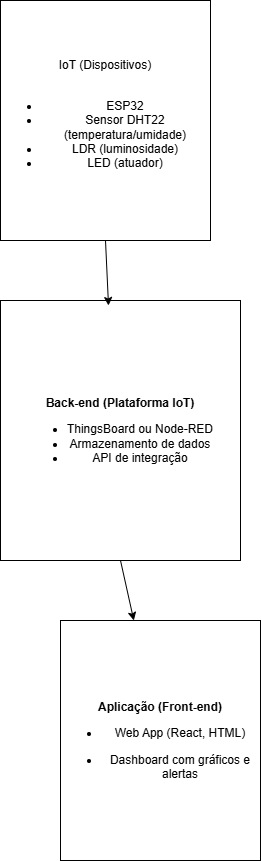

The diagram above was exported from draw.io. Its source (the exported page's mxGraphModel, read from the mxfile embedded in the PNG):
<mxGraphModel dx="902" dy="578" grid="1" gridSize="10" guides="1" tooltips="1" connect="1" arrows="1" fold="1" page="1" pageScale="1" pageWidth="827" pageHeight="1169" math="0" shadow="0">
  <root>
    <mxCell id="WIyWlLk6GJQsqaUBKTNV-0" />
    <mxCell id="WIyWlLk6GJQsqaUBKTNV-1" parent="WIyWlLk6GJQsqaUBKTNV-0" />
    <mxCell id="mKExre4PZ9DteOP8FFhG-4" value="&lt;p class=&quot;&quot; data-end=&quot;436&quot; data-start=&quot;411&quot;&gt;&lt;strong data-end=&quot;436&quot; data-start=&quot;411&quot;&gt;Aplicação (Front-end)&lt;/strong&gt;&lt;/p&gt;&lt;ul data-end=&quot;501&quot; data-start=&quot;440&quot;&gt;&lt;li&gt;&lt;span style=&quot;background-color: transparent; color: light-dark(rgb(0, 0, 0), rgb(255, 255, 255));&quot;&gt;Web App (React, HTML)&lt;/span&gt;&lt;/li&gt;&lt;li class=&quot;&quot; data-end=&quot;463&quot; data-start=&quot;440&quot;&gt;&lt;p class=&quot;&quot; data-end=&quot;463&quot; data-start=&quot;442&quot;&gt;&lt;span style=&quot;background-color: transparent; color: light-dark(rgb(0, 0, 0), rgb(255, 255, 255));&quot;&gt;Dashboard com gráficos e alertas&lt;/span&gt;&lt;/p&gt;&lt;/li&gt;&lt;/ul&gt;" style="rounded=0;whiteSpace=wrap;html=1;" parent="WIyWlLk6GJQsqaUBKTNV-1" vertex="1">
      <mxGeometry x="380" y="890" width="200" height="240" as="geometry" />
    </mxCell>
    <mxCell id="mKExre4PZ9DteOP8FFhG-1" value="&lt;p class=&quot;&quot; data-end=&quot;326&quot; data-start=&quot;297&quot;&gt;&lt;strong data-end=&quot;326&quot; data-start=&quot;297&quot;&gt;Back-end (Plataforma IoT)&lt;/strong&gt;&lt;/p&gt;&lt;p class=&quot;&quot; data-end=&quot;326&quot; data-start=&quot;297&quot;&gt;&lt;/p&gt;&lt;ul&gt;&lt;li&gt;&lt;span style=&quot;background-color: transparent; color: light-dark(rgb(0, 0, 0), rgb(255, 255, 255));&quot;&gt;ThingsBoard ou Node-RED&lt;/span&gt;&lt;/li&gt;&lt;li&gt;&lt;span style=&quot;background-color: transparent; color: light-dark(rgb(0, 0, 0), rgb(255, 255, 255));&quot;&gt;Armazenamento de dados&lt;/span&gt;&lt;/li&gt;&lt;li&gt;&lt;span style=&quot;background-color: transparent; color: light-dark(rgb(0, 0, 0), rgb(255, 255, 255));&quot;&gt;API de integração&lt;/span&gt;&lt;/li&gt;&lt;/ul&gt;&lt;p&gt;&lt;/p&gt;" style="rounded=0;whiteSpace=wrap;html=1;" parent="WIyWlLk6GJQsqaUBKTNV-1" vertex="1">
      <mxGeometry x="320" y="570" width="240" height="260" as="geometry" />
    </mxCell>
    <mxCell id="mKExre4PZ9DteOP8FFhG-0" value="&lt;span style=&quot;background-color: transparent; color: light-dark(rgb(0, 0, 0), rgb(255, 255, 255));&quot;&gt;IoT (Dispositivos)&lt;/span&gt;&lt;div&gt;&lt;span style=&quot;background-color: transparent; color: light-dark(rgb(0, 0, 0), rgb(255, 255, 255));&quot;&gt;&lt;br&gt;&lt;/span&gt;&lt;/div&gt;&lt;div&gt;&lt;ul&gt;&lt;li&gt;&lt;span style=&quot;background-color: transparent; color: light-dark(rgb(0, 0, 0), rgb(255, 255, 255));&quot;&gt;ESP32&lt;/span&gt;&lt;/li&gt;&lt;li&gt;&lt;span style=&quot;background-color: transparent; color: light-dark(rgb(0, 0, 0), rgb(255, 255, 255));&quot;&gt;Sensor DHT22 (temperatura/umidade)&lt;/span&gt;&lt;/li&gt;&lt;li&gt;&lt;span style=&quot;background-color: transparent; color: light-dark(rgb(0, 0, 0), rgb(255, 255, 255));&quot;&gt;LDR (luminosidade)&lt;/span&gt;&lt;/li&gt;&lt;li&gt;&lt;span style=&quot;background-color: transparent; color: light-dark(rgb(0, 0, 0), rgb(255, 255, 255));&quot;&gt;LED (atuador)&lt;/span&gt;&lt;/li&gt;&lt;/ul&gt;&lt;/div&gt;" style="rounded=0;whiteSpace=wrap;html=1;align=center;" parent="WIyWlLk6GJQsqaUBKTNV-1" vertex="1">
      <mxGeometry x="320" y="270" width="210" height="240" as="geometry" />
    </mxCell>
    <mxCell id="mKExre4PZ9DteOP8FFhG-2" value="" style="endArrow=classic;html=1;rounded=0;exitX=0.5;exitY=1;exitDx=0;exitDy=0;" parent="WIyWlLk6GJQsqaUBKTNV-1" source="mKExre4PZ9DteOP8FFhG-0" edge="1">
      <mxGeometry width="50" height="50" relative="1" as="geometry">
        <mxPoint x="350" y="680" as="sourcePoint" />
        <mxPoint x="428" y="575" as="targetPoint" />
      </mxGeometry>
    </mxCell>
    <mxCell id="mKExre4PZ9DteOP8FFhG-3" value="" style="endArrow=classic;html=1;rounded=0;exitX=0.5;exitY=1;exitDx=0;exitDy=0;" parent="WIyWlLk6GJQsqaUBKTNV-1" source="mKExre4PZ9DteOP8FFhG-1" target="mKExre4PZ9DteOP8FFhG-4" edge="1">
      <mxGeometry width="50" height="50" relative="1" as="geometry">
        <mxPoint x="350" y="980" as="sourcePoint" />
        <mxPoint x="440" y="920" as="targetPoint" />
      </mxGeometry>
    </mxCell>
  </root>
</mxGraphModel>